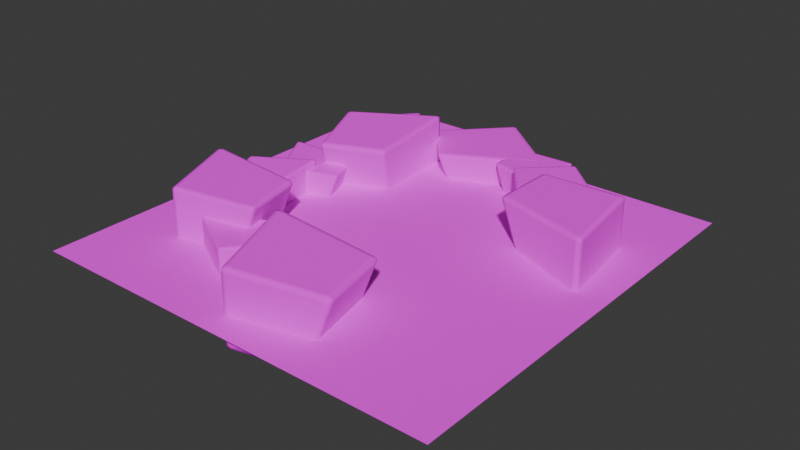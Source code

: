 # Source: environment.blend  (saved by Blender 5.0.119; exported with 4.5.12 LTS)
import bpy
from mathutils import Matrix  # noqa: F401  (used for matrix-valued properties, if any)

bpy.ops.wm.read_factory_settings(use_empty=True)
scene = bpy.context.scene
scene.name = 'Scene'

# ---- collections
col_collection = bpy.data.collections.new('Collection'); scene.collection.children.link(col_collection)
col_environment = bpy.data.collections.new('Environment'); scene.collection.children.link(col_environment)
col_background = bpy.data.collections.new('Background'); col_environment.children.link(col_background)
col_collection_1 = bpy.data.collections.new('Collection')  # instanced only; not linked into the scene

# ---- images (referenced by path relative to the original .blend; pixels are not part of the script)
import os
ASSET_DIR = os.environ.get("B2B_ASSET_DIR", "")  # directory of the original .blend (textures are referenced by path, not embedded)
HERE = os.path.dirname(os.path.abspath(__file__))  # packed textures are extracted next to this script under _unpacked/

def load_image(name, relpath, width, height, colorspace="sRGB"):
    """Load a texture the original file referenced (path relative to the .blend, or extracted next to this script)."""
    p = next((c for c in (os.path.join(HERE, relpath), os.path.join(ASSET_DIR, relpath)) if relpath and os.path.exists(c)), "")
    if p:
        img = bpy.data.images.load(p, check_existing=True)
        img.name = name
    else:  # same state as the original file: an image datablock whose file is absent (Cycles renders it pink)
        img = bpy.data.images.new(name, width, height)
        img.source = "FILE"
        img.filepath = "//" + (relpath or name)
    img.colorspace_settings.name = colorspace
    return img
img_noisetexture_png_001 = load_image('noiseTexture.png.001', 'noiseTexture.png', 1024, 1024, 'sRGB')
img_sandbake = load_image('SandBake', '', 2048, 2048, 'sRGB')
img_rockbake = load_image('RockBake', '', 2048, 2048, 'sRGB')

# ---- materials (node trees are filled in below, after node groups)
mat_sand = bpy.data.materials.new('Sand')
mat_rock = bpy.data.materials.new('Rock')

# ---- material node trees
mat_sand.use_nodes = True; mat_sand.node_tree.nodes.clear()
_N = mat_sand.node_tree.nodes; _L = mat_sand.node_tree.links
n0 = _N.new('ShaderNodeBsdfPrincipled'); n0.name = 'Principled BSDF'; n0.location = (-130, 288)
n0.inputs[2].default_value = 1.0
n0.inputs[7].default_value = 0.1045
n1 = _N.new('ShaderNodeOutputMaterial'); n1.name = 'Material Output'; n1.location = (200, 100)
n2 = _N.new('ShaderNodeTexImage'); n2.name = 'Image Texture'; n2.location = (583, 74)
n2.image = img_noisetexture_png_001
n3 = _N.new('ShaderNodeTexNoise'); n3.name = 'Noise Texture'; n3.location = (-858, 288)
n3.width = 145
n4 = _N.new('ShaderNodeValToRGB'); n4.name = 'Color Ramp'; n4.location = (-622, 305)
while len(n4.color_ramp.elements) > 1: n4.color_ramp.elements.remove(n4.color_ramp.elements[-1])
n4.color_ramp.elements[0].position = 0.05909; n4.color_ramp.elements[0].color = (0.7991, 0.2164, 0.137, 1.0)
_e = n4.color_ramp.elements.new(1.0); _e.color = (0.7991, 0.4564, 0.227, 1.0)
n5 = _N.new('ShaderNodeTexImage'); n5.name = 'Image Texture.001'; n5.location = (-559, 621)
n5.image = img_sandbake
_L.new(n0.outputs[0], n1.inputs[0])
_L.new(n3.outputs[0], n4.inputs[0])
_L.new(n5.outputs[0], n0.inputs[0])
n1.is_active_output = True
mat_rock.use_nodes = True; mat_rock.node_tree.nodes.clear()
_N = mat_rock.node_tree.nodes; _L = mat_rock.node_tree.links
n0 = _N.new('ShaderNodeOutputMaterial'); n0.name = 'Material Output'; n0.location = (-288, 558)
n1 = _N.new('ShaderNodeBsdfPrincipled'); n1.name = 'Principled BSDF.001'; n1.location = (-939, 612)
n1.inputs[2].default_value = 1.0
n1.inputs[7].default_value = 0.1045
n2 = _N.new('ShaderNodeTexNoise'); n2.name = 'Noise Texture'; n2.location = (-1667, 612)
n2.width = 145
n3 = _N.new('ShaderNodeValToRGB'); n3.name = 'Color Ramp'; n3.location = (-2040, 640)
while len(n3.color_ramp.elements) > 1: n3.color_ramp.elements.remove(n3.color_ramp.elements[-1])
n3.color_ramp.elements[0].position = 0.0; n3.color_ramp.elements[0].color = (0.7991, 0.4564, 0.227, 1.0)
_e = n3.color_ramp.elements.new(0.5864); _e.color = (0.03609, 0.03609, 0.03609, 1.0)
n4 = _N.new('ShaderNodeTexImage'); n4.name = 'Image Texture'; n4.location = (-1347, 618)
n4.image = img_rockbake
_L.new(n2.outputs[0], n3.inputs[0])
_L.new(n1.outputs[0], n0.inputs[0])
_L.new(n4.outputs[0], n1.inputs[0])
n0.is_active_output = True

# ---- world
world_world = bpy.data.worlds.new('World'); scene.world = world_world
world_world.use_nodes = True; world_world.node_tree.nodes.clear()
_N = world_world.node_tree.nodes; _L = world_world.node_tree.links
n0 = _N.new('ShaderNodeOutputWorld'); n0.name = 'World Output'; n0.location = (200, 100)
n1 = _N.new('ShaderNodeBackground'); n1.name = 'Background'; n1.location = (-200, 100)
n1.inputs[0].default_value = (0.05088, 0.05088, 0.05088, 1.0)
_L.new(n1.outputs[0], n0.inputs[0])
n0.is_active_output = True
world_world.color = (0.05088, 0.05088, 0.05088)
world_world.sun_shadow_jitter_overblur = 0.0

# ---- meshes
me_plane = bpy.data.meshes.new('Plane')
me_plane.from_pydata([(-1.0, -1.0, 0.0), (1.0, -1.0, 0.0), (-1.0, 1.0, 0.0), (1.0, 1.0, 0.0)], [], [(0, 1, 3, 2)])
me_plane.polygons.foreach_set('use_smooth', [True] * 1)
_uv = me_plane.uv_layers.new(name='UVMap')
_uv.uv.foreach_set('vector', [9.999e-05, 0.0001001, 0.9999, 9.999e-05, 0.9999, 0.9999, 0.0001, 0.9999])
me_plane.materials.append(mat_sand)
me_plane.update()
me_cube_001 = bpy.data.meshes.new('Cube.001')
me_cube_001.from_pydata([(-1.0, -1.0, -1.0), (-1.689, -1.042, 0.9211), (-1.0, 1.0, -1.0), (-1.689, 0.9579, 0.9211), (1.478, -1.987, -1.0), (1.478, -1.987, 1.0), (1.0, 1.0, -1.0), (1.0, 1.0, 1.0)], [], [(0, 1, 3, 2), (2, 3, 7, 6), (6, 7, 5, 4), (4, 5, 1, 0), (2, 6, 4, 0), (7, 3, 1, 5)])
me_cube_001.polygons.foreach_set('use_smooth', [True] * 6)
me_cube_001.polygons.foreach_set('material_index', [1, 1, 1, 1, 0, 0])
_uv = me_cube_001.uv_layers.new(name='UVMap')
_uv.uv.foreach_set('vector', [0.25, 8.659e-05, 0.5, 8.659e-05, 0.5, 0.25, 0.25, 0.25, 0.25, 0.25, 0.5, 0.25, 0.5, 0.5, 0.25, 0.5, 0.25, 0.5, 0.5, 0.5, 0.5, 0.75, 0.25, 0.75, 0.25, 0.75, 0.5, 0.75, 0.5, 0.9999, 0.25, 0.9999, 8.659e-05, 0.5, 0.25, 0.5, 0.25, 0.75, 8.659e-05, 0.75, 0.5, 0.5, 0.75, 0.5, 0.75, 0.75, 0.5, 0.75])
me_cube_001.materials.append(mat_sand)
me_cube_001.materials.append(mat_rock)
me_cube_001.update()

# ---- objects
ob_car = bpy.data.objects.new('car', None)
ob_ground = bpy.data.objects.new('Ground', me_plane)
ob_cube = bpy.data.objects.new('Cube', me_cube_001)
ob_cube_001 = bpy.data.objects.new('Cube.001', me_cube_001)
ob_cube_002 = bpy.data.objects.new('Cube.002', me_cube_001)
ob_cube_003 = bpy.data.objects.new('Cube.003', me_cube_001)
ob_cube_004 = bpy.data.objects.new('Cube.004', me_cube_001)
ob_cube_005 = bpy.data.objects.new('Cube.005', me_cube_001)
ob_cube_006 = bpy.data.objects.new('Cube.006', me_cube_001)
ob_cube_007 = bpy.data.objects.new('Cube.007', me_cube_001)
ob_cube_008 = bpy.data.objects.new('Cube.008', me_cube_001)
ob_cube_009 = bpy.data.objects.new('Cube.009', me_cube_001)
ob_cube_010 = bpy.data.objects.new('Cube.010', me_cube_001)
ob_cube_011 = bpy.data.objects.new('Cube.011', me_cube_001)

# ---- transforms, parenting, visibility, modifiers, constraints
ob_car.location = (13.61, 0.0, -0.9654)
ob_car.instance_type = 'COLLECTION'
ob_ground.location = (0.0, 0.0, 0.0)
ob_ground.scale = (250.0, 250.0, 250.0)
_m = ob_ground.modifiers.new('Subdivision', 'SUBSURF')
_m.subdivision_type = 'SIMPLE'
_m.levels = 6
_m.render_levels = 6
_m = ob_ground.modifiers.new('Displace', 'DISPLACE')
_m.strength = 0.1
ob_cube.location = (-170.5, 221.0, 8.357)
ob_cube.rotation_euler = (0.0, -0.0, 0.7283)
ob_cube.scale = (24.39, 24.39, 24.39)
_m = ob_cube.modifiers.new('Subdivision', 'SUBSURF')
_m.subdivision_type = 'SIMPLE'
_m.levels = 6
_m.render_levels = 6
_m = ob_cube.modifiers.new('Displace', 'DISPLACE')
_m.mid_level = 0.1333
_m.strength = 0.1
ob_cube_001.location = (-109.8, 221.0, 8.357)
ob_cube_001.rotation_euler = (0.0, -0.0, 1.415)
ob_cube_001.scale = (24.39, 24.39, 24.39)
_m = ob_cube_001.modifiers.new('Subdivision', 'SUBSURF')
_m.subdivision_type = 'SIMPLE'
_m.levels = 6
_m.render_levels = 6
_m = ob_cube_001.modifiers.new('Displace', 'DISPLACE')
_m.mid_level = 0.1333
_m.strength = 0.1
ob_cube_002.location = (-31.77, 221.0, 8.357)
ob_cube_002.rotation_euler = (0.0, -0.0, 0.7283)
ob_cube_002.scale = (35.42, 35.42, 35.42)
_m = ob_cube_002.modifiers.new('Subdivision', 'SUBSURF')
_m.subdivision_type = 'SIMPLE'
_m.levels = 6
_m.render_levels = 6
_m = ob_cube_002.modifiers.new('Displace', 'DISPLACE')
_m.mid_level = 0.1333
_m.strength = 0.1
ob_cube_003.location = (59.48, 195.7, 21.07)
ob_cube_003.rotation_euler = (0.0, -0.0, -0.02218)
ob_cube_003.scale = (24.39, 24.39, 24.39)
_m = ob_cube_003.modifiers.new('Subdivision', 'SUBSURF')
_m.subdivision_type = 'SIMPLE'
_m.levels = 6
_m.render_levels = 6
_m = ob_cube_003.modifiers.new('Displace', 'DISPLACE')
_m.mid_level = 0.1333
_m.strength = 0.1
ob_cube_004.location = (103.9, 154.3, 28.17)
ob_cube_004.rotation_euler = (0.0, -0.0, 0.6647)
ob_cube_004.scale = (24.39, 24.39, 30.42)
_m = ob_cube_004.modifiers.new('Subdivision', 'SUBSURF')
_m.subdivision_type = 'SIMPLE'
_m.levels = 6
_m.render_levels = 6
_m = ob_cube_004.modifiers.new('Displace', 'DISPLACE')
_m.mid_level = 0.1333
_m.strength = 0.1
ob_cube_005.location = (161.0, 101.1, 32.36)
ob_cube_005.rotation_euler = (0.0, -0.0, -0.02218)
ob_cube_005.scale = (35.42, 35.42, 35.42)
_m = ob_cube_005.modifiers.new('Subdivision', 'SUBSURF')
_m.subdivision_type = 'SIMPLE'
_m.levels = 6
_m.render_levels = 6
_m = ob_cube_005.modifiers.new('Displace', 'DISPLACE')
_m.mid_level = 0.1333
_m.strength = 0.1
ob_cube_006.location = (13.95, -167.7, 18.36)
ob_cube_006.rotation_euler = (0.0, -0.0, 3.364)
ob_cube_006.scale = (41.34, 41.34, 41.34)
_m = ob_cube_006.modifiers.new('Subdivision', 'SUBSURF')
_m.subdivision_type = 'SIMPLE'
_m.levels = 6
_m.render_levels = 6
_m = ob_cube_006.modifiers.new('Displace', 'DISPLACE')
_m.mid_level = 0.1333
_m.strength = 0.1
ob_cube_007.location = (-79.13, -138.2, 18.36)
ob_cube_007.rotation_euler = (0.0, -0.0, 4.051)
ob_cube_007.scale = (24.39, 24.39, 24.39)
_m = ob_cube_007.modifiers.new('Subdivision', 'SUBSURF')
_m.subdivision_type = 'SIMPLE'
_m.levels = 6
_m.render_levels = 6
_m = ob_cube_007.modifiers.new('Displace', 'DISPLACE')
_m.mid_level = 0.1333
_m.strength = 0.1
ob_cube_008.location = (-147.4, -100.4, 32.36)
ob_cube_008.rotation_euler = (0.0, -0.0, 3.364)
ob_cube_008.scale = (35.42, 35.42, 35.42)
_m = ob_cube_008.modifiers.new('Subdivision', 'SUBSURF')
_m.subdivision_type = 'SIMPLE'
_m.levels = 6
_m.render_levels = 6
_m = ob_cube_008.modifiers.new('Displace', 'DISPLACE')
_m.mid_level = 0.1333
_m.strength = 0.1
ob_cube_009.location = (-177.6, -15.12, 22.12)
ob_cube_009.rotation_euler = (0.0, -0.0, 1.964)
ob_cube_009.scale = (24.39, 24.39, 24.39)
_m = ob_cube_009.modifiers.new('Subdivision', 'SUBSURF')
_m.subdivision_type = 'SIMPLE'
_m.levels = 6
_m.render_levels = 6
_m = ob_cube_009.modifiers.new('Displace', 'DISPLACE')
_m.mid_level = 0.1333
_m.strength = 0.1
ob_cube_010.location = (-157.6, 42.24, 15.88)
ob_cube_010.rotation_euler = (0.0, -0.0, 3.5)
ob_cube_010.scale = (24.39, 24.39, 24.39)
_m = ob_cube_010.modifiers.new('Subdivision', 'SUBSURF')
_m.subdivision_type = 'SIMPLE'
_m.levels = 6
_m.render_levels = 6
_m = ob_cube_010.modifiers.new('Displace', 'DISPLACE')
_m.mid_level = 0.1333
_m.strength = 0.1
ob_cube_011.location = (-131.9, 115.9, 32.36)
ob_cube_011.rotation_euler = (0.0, -0.0, 1.964)
ob_cube_011.scale = (35.42, 35.42, 35.42)
_m = ob_cube_011.modifiers.new('Subdivision', 'SUBSURF')
_m.subdivision_type = 'SIMPLE'
_m.levels = 6
_m.render_levels = 6
_m = ob_cube_011.modifiers.new('Displace', 'DISPLACE')
_m.mid_level = 0.1333
_m.strength = 0.1
ob_car.instance_collection = col_collection

# ---- collection membership
col_collection.objects.link(ob_car)
col_environment.objects.link(ob_ground)
col_background.objects.link(ob_cube)
col_background.objects.link(ob_cube_001)
col_background.objects.link(ob_cube_002)
col_background.objects.link(ob_cube_003)
col_background.objects.link(ob_cube_004)
col_background.objects.link(ob_cube_005)
col_background.objects.link(ob_cube_006)
col_background.objects.link(ob_cube_007)
col_background.objects.link(ob_cube_008)
col_background.objects.link(ob_cube_009)
col_background.objects.link(ob_cube_010)
col_background.objects.link(ob_cube_011)

# ---- scene / render settings (as saved in the file)
scene.frame_start = 1; scene.frame_end = 250; scene.frame_set(1)
scene.render.engine = 'CYCLES'
scene.render.bake_bias = 0.0
scene.render.bake_samples = 0
scene.cycles.sampling_pattern = 'TABULATED_SOBOL'
scene.cycles.bake_type = 'DIFFUSE'
scene.eevee.use_volume_custom_range = False
bpy.context.view_layer.update()

# ---- added for rendering (the .blend has no active camera and no usable light): camera, sun
cam_auto = bpy.data.cameras.new('AutoCamera')
cam_auto.lens = 50.0
cam_auto.sensor_width = 36.0
cam_auto.clip_end = 11952.7
ob_auto_camera = bpy.data.objects.new('AutoCamera', cam_auto)
scene.collection.objects.link(ob_auto_camera)
ob_auto_camera.location = (681.067, -801.31, 565.21)
ob_auto_camera.rotation_euler = (1.09748, -7.21219e-08, 0.694738)
scene.camera = ob_auto_camera
light_auto_sun = bpy.data.lights.new('AutoSun', 'SUN')
light_auto_sun.energy = 3.0
light_auto_sun.angle = 0.0523599
ob_auto_sun = bpy.data.objects.new('AutoSun', light_auto_sun)
scene.collection.objects.link(ob_auto_sun)
ob_auto_sun.rotation_euler = (0.872665, 0.174533, 0.523599)
bpy.context.view_layer.update()
